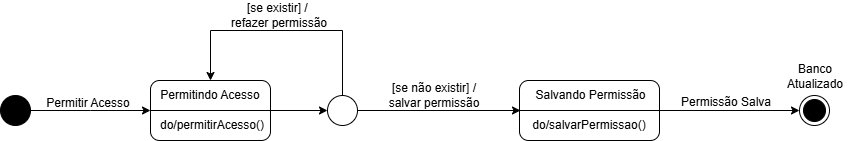

The diagram above was exported from draw.io. Its source (the exported page's mxGraphModel, read from the mxfile embedded in the PNG):
<mxGraphModel dx="993" dy="568" grid="1" gridSize="10" guides="1" tooltips="1" connect="1" arrows="1" fold="1" page="1" pageScale="1" pageWidth="3300" pageHeight="4681" math="0" shadow="0">
  <root>
    <mxCell id="0" />
    <mxCell id="1" parent="0" />
    <mxCell id="LjuD4Q6jXIyoFHpdXuM8-2" value="" style="ellipse;html=1;shape=endState;fillColor=#000000;strokeColor=#000000;" vertex="1" parent="1">
      <mxGeometry x="909" y="315" width="30" height="30" as="geometry" />
    </mxCell>
    <mxCell id="LjuD4Q6jXIyoFHpdXuM8-10" style="edgeStyle=orthogonalEdgeStyle;rounded=0;orthogonalLoop=1;jettySize=auto;html=1;" edge="1" parent="1" source="LjuD4Q6jXIyoFHpdXuM8-4">
      <mxGeometry relative="1" as="geometry">
        <mxPoint x="260" y="330" as="targetPoint" />
      </mxGeometry>
    </mxCell>
    <mxCell id="LjuD4Q6jXIyoFHpdXuM8-4" value="" style="ellipse;whiteSpace=wrap;html=1;aspect=fixed;fillColor=#000000;" vertex="1" parent="1">
      <mxGeometry x="110" y="315" width="30" height="30" as="geometry" />
    </mxCell>
    <mxCell id="LjuD4Q6jXIyoFHpdXuM8-18" style="edgeStyle=orthogonalEdgeStyle;rounded=0;orthogonalLoop=1;jettySize=auto;html=1;" edge="1" parent="1" source="LjuD4Q6jXIyoFHpdXuM8-5">
      <mxGeometry relative="1" as="geometry">
        <mxPoint x="630" y="330" as="targetPoint" />
      </mxGeometry>
    </mxCell>
    <mxCell id="LjuD4Q6jXIyoFHpdXuM8-33" style="edgeStyle=orthogonalEdgeStyle;rounded=0;orthogonalLoop=1;jettySize=auto;html=1;entryX=0.5;entryY=0;entryDx=0;entryDy=0;" edge="1" parent="1" source="LjuD4Q6jXIyoFHpdXuM8-5" target="LjuD4Q6jXIyoFHpdXuM8-9">
      <mxGeometry relative="1" as="geometry">
        <Array as="points">
          <mxPoint x="452" y="250" />
          <mxPoint x="320" y="250" />
        </Array>
      </mxGeometry>
    </mxCell>
    <mxCell id="LjuD4Q6jXIyoFHpdXuM8-5" value="" style="ellipse;whiteSpace=wrap;html=1;aspect=fixed;" vertex="1" parent="1">
      <mxGeometry x="437" y="315" width="30" height="30" as="geometry" />
    </mxCell>
    <mxCell id="LjuD4Q6jXIyoFHpdXuM8-13" style="edgeStyle=orthogonalEdgeStyle;rounded=0;orthogonalLoop=1;jettySize=auto;html=1;entryX=0;entryY=0.5;entryDx=0;entryDy=0;" edge="1" parent="1" source="LjuD4Q6jXIyoFHpdXuM8-6" target="LjuD4Q6jXIyoFHpdXuM8-5">
      <mxGeometry relative="1" as="geometry" />
    </mxCell>
    <mxCell id="LjuD4Q6jXIyoFHpdXuM8-6" value="" style="rounded=1;whiteSpace=wrap;html=1;" vertex="1" parent="1">
      <mxGeometry x="260" y="300" width="120" height="60" as="geometry" />
    </mxCell>
    <mxCell id="LjuD4Q6jXIyoFHpdXuM8-7" value="" style="endArrow=none;html=1;rounded=0;exitX=0;exitY=0.5;exitDx=0;exitDy=0;entryX=1;entryY=0.5;entryDx=0;entryDy=0;" edge="1" parent="1" source="LjuD4Q6jXIyoFHpdXuM8-6" target="LjuD4Q6jXIyoFHpdXuM8-6">
      <mxGeometry width="50" height="50" relative="1" as="geometry">
        <mxPoint x="320" y="300" as="sourcePoint" />
        <mxPoint x="370" y="250" as="targetPoint" />
      </mxGeometry>
    </mxCell>
    <mxCell id="LjuD4Q6jXIyoFHpdXuM8-8" value="do/permitirAcesso()" style="text;html=1;align=center;verticalAlign=middle;whiteSpace=wrap;rounded=0;" vertex="1" parent="1">
      <mxGeometry x="292" y="330" width="60" height="30" as="geometry" />
    </mxCell>
    <mxCell id="LjuD4Q6jXIyoFHpdXuM8-9" value="Permitindo Acesso" style="text;html=1;align=center;verticalAlign=middle;whiteSpace=wrap;rounded=0;" vertex="1" parent="1">
      <mxGeometry x="265" y="300" width="110" height="30" as="geometry" />
    </mxCell>
    <mxCell id="LjuD4Q6jXIyoFHpdXuM8-11" value="Permitir Acesso" style="text;html=1;align=center;verticalAlign=middle;whiteSpace=wrap;rounded=0;" vertex="1" parent="1">
      <mxGeometry x="148" y="308" width="100" height="30" as="geometry" />
    </mxCell>
    <mxCell id="LjuD4Q6jXIyoFHpdXuM8-19" style="edgeStyle=orthogonalEdgeStyle;rounded=0;orthogonalLoop=1;jettySize=auto;html=1;entryX=0;entryY=0.5;entryDx=0;entryDy=0;" edge="1" parent="1" source="LjuD4Q6jXIyoFHpdXuM8-14" target="LjuD4Q6jXIyoFHpdXuM8-2">
      <mxGeometry relative="1" as="geometry" />
    </mxCell>
    <mxCell id="LjuD4Q6jXIyoFHpdXuM8-14" value="" style="rounded=1;whiteSpace=wrap;html=1;" vertex="1" parent="1">
      <mxGeometry x="629" y="300" width="140" height="60" as="geometry" />
    </mxCell>
    <mxCell id="LjuD4Q6jXIyoFHpdXuM8-15" value="" style="endArrow=none;html=1;rounded=0;exitX=0;exitY=0.5;exitDx=0;exitDy=0;entryX=1;entryY=0.5;entryDx=0;entryDy=0;" edge="1" parent="1" source="LjuD4Q6jXIyoFHpdXuM8-14" target="LjuD4Q6jXIyoFHpdXuM8-14">
      <mxGeometry width="50" height="50" relative="1" as="geometry">
        <mxPoint x="689" y="300" as="sourcePoint" />
        <mxPoint x="739" y="250" as="targetPoint" />
      </mxGeometry>
    </mxCell>
    <mxCell id="LjuD4Q6jXIyoFHpdXuM8-16" value="do/salvarPermissao()" style="text;html=1;align=center;verticalAlign=middle;whiteSpace=wrap;rounded=0;" vertex="1" parent="1">
      <mxGeometry x="669" y="330" width="60" height="30" as="geometry" />
    </mxCell>
    <mxCell id="LjuD4Q6jXIyoFHpdXuM8-17" value="Salvando Permissão" style="text;html=1;align=center;verticalAlign=middle;whiteSpace=wrap;rounded=0;" vertex="1" parent="1">
      <mxGeometry x="640" y="300" width="121" height="30" as="geometry" />
    </mxCell>
    <mxCell id="LjuD4Q6jXIyoFHpdXuM8-20" value="[se não existir] / salvar permissão" style="text;html=1;align=center;verticalAlign=middle;whiteSpace=wrap;rounded=0;" vertex="1" parent="1">
      <mxGeometry x="494" y="300" width="100" height="30" as="geometry" />
    </mxCell>
    <mxCell id="LjuD4Q6jXIyoFHpdXuM8-29" value="[se existir] /&amp;nbsp;&lt;div&gt;refazer permissão&lt;/div&gt;" style="text;html=1;align=center;verticalAlign=middle;whiteSpace=wrap;rounded=0;" vertex="1" parent="1">
      <mxGeometry x="324" y="220" width="130" height="30" as="geometry" />
    </mxCell>
    <mxCell id="LjuD4Q6jXIyoFHpdXuM8-30" value="Permissão Salva" style="text;html=1;align=center;verticalAlign=middle;whiteSpace=wrap;rounded=0;" vertex="1" parent="1">
      <mxGeometry x="786" y="307" width="100" height="30" as="geometry" />
    </mxCell>
    <mxCell id="LjuD4Q6jXIyoFHpdXuM8-31" value="Banco&lt;div&gt;Atualizado&lt;/div&gt;" style="text;html=1;align=center;verticalAlign=middle;whiteSpace=wrap;rounded=0;" vertex="1" parent="1">
      <mxGeometry x="875" y="281" width="100" height="30" as="geometry" />
    </mxCell>
  </root>
</mxGraphModel>